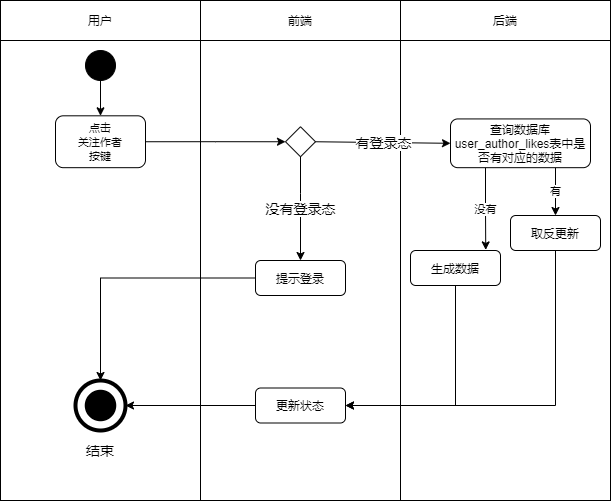

The diagram above was exported from draw.io. Its source (the exported page's mxGraphModel, read from the mxfile embedded in the PNG):
<mxGraphModel dx="1454" dy="596" grid="1" gridSize="10" guides="1" tooltips="1" connect="1" arrows="1" fold="1" page="1" pageScale="1" pageWidth="827" pageHeight="1169" math="0" shadow="0">
  <root>
    <mxCell id="0" />
    <mxCell id="1" parent="0" />
    <mxCell id="2" value="" style="rounded=0;whiteSpace=wrap;html=1;" parent="1" vertex="1">
      <mxGeometry x="440" y="80" width="210" height="460" as="geometry" />
    </mxCell>
    <mxCell id="3" value="" style="rounded=0;whiteSpace=wrap;html=1;" parent="1" vertex="1">
      <mxGeometry x="40" y="80" width="200" height="460" as="geometry" />
    </mxCell>
    <mxCell id="4" value="" style="rounded=0;whiteSpace=wrap;html=1;" parent="1" vertex="1">
      <mxGeometry x="240" y="80" width="200" height="460" as="geometry" />
    </mxCell>
    <mxCell id="5" value="用户" style="rounded=0;whiteSpace=wrap;html=1;" parent="1" vertex="1">
      <mxGeometry x="40" y="40" width="200" height="40" as="geometry" />
    </mxCell>
    <mxCell id="6" value="前端" style="rounded=0;whiteSpace=wrap;html=1;" parent="1" vertex="1">
      <mxGeometry x="240" y="40" width="200" height="40" as="geometry" />
    </mxCell>
    <mxCell id="7" value="后端" style="rounded=0;whiteSpace=wrap;html=1;" parent="1" vertex="1">
      <mxGeometry x="440" y="40" width="210" height="40" as="geometry" />
    </mxCell>
    <mxCell id="8" value="" style="edgeStyle=orthogonalEdgeStyle;rounded=0;orthogonalLoop=1;jettySize=auto;html=1;exitX=0.5;exitY=1;exitDx=0;exitDy=0;" parent="1" source="9" target="11" edge="1">
      <mxGeometry relative="1" as="geometry" />
    </mxCell>
    <mxCell id="9" value="" style="ellipse;whiteSpace=wrap;html=1;aspect=fixed;background=black;strokeColor=#030303;fillColor=#000000;" parent="1" vertex="1">
      <mxGeometry x="125" y="90" width="30" height="30" as="geometry" />
    </mxCell>
    <mxCell id="10" style="edgeStyle=orthogonalEdgeStyle;rounded=0;orthogonalLoop=1;jettySize=auto;html=1;exitX=1;exitY=0.5;exitDx=0;exitDy=0;entryX=0;entryY=0.5;entryDx=0;entryDy=0;" parent="1" source="11" target="15" edge="1">
      <mxGeometry relative="1" as="geometry" />
    </mxCell>
    <mxCell id="11" value="&lt;span style=&quot;font-size: 11px ; background-color: rgb(255 , 255 , 255)&quot;&gt;点击&lt;br&gt;关注作者&lt;br&gt;按键&lt;/span&gt;" style="rounded=1;whiteSpace=wrap;html=1;" parent="1" vertex="1">
      <mxGeometry x="95" y="155.30999999999995" width="90" height="51.87" as="geometry" />
    </mxCell>
    <mxCell id="12" value="" style="ellipse;whiteSpace=wrap;html=1;aspect=fixed;rounded=1;strokeColor=#000000;strokeWidth=4;fillColor=none;gradientColor=none;fontSize=14;" parent="1" vertex="1">
      <mxGeometry x="115" y="420" width="50" height="50" as="geometry" />
    </mxCell>
    <mxCell id="13" value="" style="ellipse;whiteSpace=wrap;html=1;aspect=fixed;rounded=1;strokeWidth=4;fontSize=14;fillColor=#000000;" parent="1" vertex="1">
      <mxGeometry x="126.25" y="431.25" width="27.5" height="27.5" as="geometry" />
    </mxCell>
    <mxCell id="14" value="结束" style="text;html=1;strokeColor=none;fillColor=none;align=center;verticalAlign=middle;whiteSpace=wrap;rounded=0;fontSize=14;" parent="1" vertex="1">
      <mxGeometry x="120" y="480" width="40" height="20" as="geometry" />
    </mxCell>
    <mxCell id="15" value="" style="rhombus;whiteSpace=wrap;html=1;" parent="1" vertex="1">
      <mxGeometry x="325" y="166.25" width="30" height="30" as="geometry" />
    </mxCell>
    <mxCell id="16" value="有登录态" style="endArrow=classic;html=1;exitX=1;exitY=0.5;exitDx=0;exitDy=0;entryX=0;entryY=0.5;entryDx=0;entryDy=0;fontSize=14;" parent="1" source="15" target="22" edge="1">
      <mxGeometry width="50" height="50" relative="1" as="geometry">
        <mxPoint x="690" y="340" as="sourcePoint" />
        <mxPoint x="467.5" y="165" as="targetPoint" />
      </mxGeometry>
    </mxCell>
    <mxCell id="17" value="没有登录态" style="endArrow=classic;html=1;fontSize=14;exitX=0.5;exitY=1;exitDx=0;exitDy=0;entryX=0.5;entryY=0;entryDx=0;entryDy=0;" parent="1" source="15" target="19" edge="1">
      <mxGeometry width="50" height="50" relative="1" as="geometry">
        <mxPoint x="550" y="380" as="sourcePoint" />
        <mxPoint x="470" y="242.5" as="targetPoint" />
        <Array as="points">
          <mxPoint x="340" y="243" />
        </Array>
      </mxGeometry>
    </mxCell>
    <mxCell id="18" style="edgeStyle=orthogonalEdgeStyle;rounded=0;orthogonalLoop=1;jettySize=auto;html=1;exitX=0;exitY=0.5;exitDx=0;exitDy=0;entryX=0.5;entryY=0;entryDx=0;entryDy=0;" parent="1" source="19" target="12" edge="1">
      <mxGeometry relative="1" as="geometry" />
    </mxCell>
    <mxCell id="19" value="提示登录" style="rounded=1;whiteSpace=wrap;html=1;" parent="1" vertex="1">
      <mxGeometry x="295" y="300" width="90" height="35" as="geometry" />
    </mxCell>
    <mxCell id="20" value="没有" style="edgeStyle=orthogonalEdgeStyle;rounded=0;orthogonalLoop=1;jettySize=auto;html=1;exitX=0.25;exitY=1;exitDx=0;exitDy=0;entryX=0.836;entryY=-0.017;entryDx=0;entryDy=0;entryPerimeter=0;" parent="1" source="22" target="26" edge="1">
      <mxGeometry relative="1" as="geometry" />
    </mxCell>
    <mxCell id="21" value="有" style="edgeStyle=orthogonalEdgeStyle;rounded=0;orthogonalLoop=1;jettySize=auto;html=1;exitX=0.75;exitY=1;exitDx=0;exitDy=0;entryX=0.5;entryY=0;entryDx=0;entryDy=0;" parent="1" source="22" target="24" edge="1">
      <mxGeometry relative="1" as="geometry" />
    </mxCell>
    <mxCell id="22" value="查询数据库user_author_likes表中是否有对应的数据" style="rounded=1;whiteSpace=wrap;html=1;" parent="1" vertex="1">
      <mxGeometry x="490" y="158.42999999999995" width="140" height="48.75" as="geometry" />
    </mxCell>
    <mxCell id="23" style="edgeStyle=orthogonalEdgeStyle;rounded=0;orthogonalLoop=1;jettySize=auto;html=1;exitX=0.5;exitY=1;exitDx=0;exitDy=0;entryX=1;entryY=0.5;entryDx=0;entryDy=0;" parent="1" source="24" target="28" edge="1">
      <mxGeometry relative="1" as="geometry" />
    </mxCell>
    <mxCell id="24" value="取反更新" style="rounded=1;whiteSpace=wrap;html=1;" parent="1" vertex="1">
      <mxGeometry x="550" y="255" width="90" height="35" as="geometry" />
    </mxCell>
    <mxCell id="25" style="edgeStyle=orthogonalEdgeStyle;rounded=0;orthogonalLoop=1;jettySize=auto;html=1;exitX=0.5;exitY=1;exitDx=0;exitDy=0;entryX=1;entryY=0.5;entryDx=0;entryDy=0;" parent="1" source="26" target="28" edge="1">
      <mxGeometry relative="1" as="geometry" />
    </mxCell>
    <mxCell id="26" value="生成数据" style="rounded=1;whiteSpace=wrap;html=1;" parent="1" vertex="1">
      <mxGeometry x="450" y="290" width="90" height="35" as="geometry" />
    </mxCell>
    <mxCell id="27" style="edgeStyle=orthogonalEdgeStyle;rounded=0;orthogonalLoop=1;jettySize=auto;html=1;exitX=0;exitY=0.5;exitDx=0;exitDy=0;entryX=1;entryY=0.5;entryDx=0;entryDy=0;" parent="1" source="28" target="12" edge="1">
      <mxGeometry relative="1" as="geometry" />
    </mxCell>
    <mxCell id="28" value="更新状态" style="rounded=1;whiteSpace=wrap;html=1;" parent="1" vertex="1">
      <mxGeometry x="295" y="427.5" width="90" height="35" as="geometry" />
    </mxCell>
  </root>
</mxGraphModel>